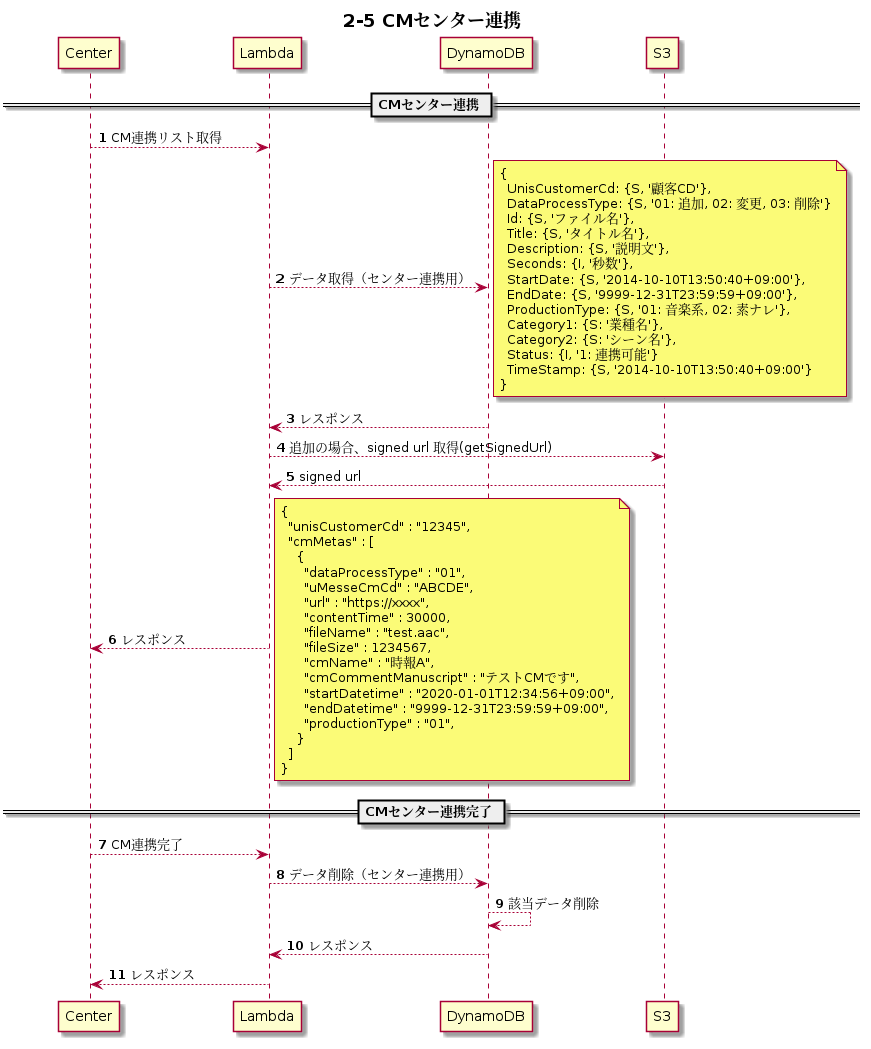

The diagram above was rendered by PlantUML. Its source (embedded in the PNG):
@startuml s2-5

participant Center order 1
participant Lambda order 2
participant DynamoDB order 3
participant S3 order 4
skinparam ParticipantPadding 50
autonumber

title ** 2-5 CMセンター連携 **

== CMセンター連携 ==
Center --> Lambda: CM連携リスト取得
Lambda --> DynamoDB: データ取得（センター連携用）
note right
{
  UnisCustomerCd: {S, '顧客CD'},
  DataProcessType: {S, '01: 追加, 02: 変更, 03: 削除'}
  Id: {S, 'ファイル名'},
  Title: {S, 'タイトル名'},
  Description: {S, '説明文'},
  Seconds: {I, '秒数'},
  StartDate: {S, '2014-10-10T13:50:40+09:00'},
  EndDate: {S, '9999-12-31T23:59:59+09:00'},
  ProductionType: {S, '01: 音楽系, 02: 素ナレ'},
  Category1: {S: '業種名'},
  Category2: {S: 'シーン名'},
  Status: {I, '1: 連携可能'}
  TimeStamp: {S, '2014-10-10T13:50:40+09:00'}
}
end note
Lambda <-- DynamoDB: レスポンス
Lambda --> S3: 追加の場合、signed url 取得(getSignedUrl)
Lambda <-- S3: signed url
Center <-- Lambda: レスポンス
note right
{
  "unisCustomerCd" : "12345",
  "cmMetas" : [
    {
      "dataProcessType" : "01",
      "uMesseCmCd" : "ABCDE",
      "url" : "https://xxxx",
      "contentTime" : 30000,
      "fileName" : "test.aac",
      "fileSize" : 1234567,
      "cmName" : "時報A",
      "cmCommentManuscript" : "テストCMです",
      "startDatetime" : "2020-01-01T12:34:56+09:00",
      "endDatetime" : "9999-12-31T23:59:59+09:00",
      "productionType" : "01",
    }
  ]
}
end note

== CMセンター連携完了 ==
Center --> Lambda: CM連携完了
Lambda --> DynamoDB: データ削除（センター連携用）
DynamoDB --> DynamoDB: 該当データ削除
Lambda <-- DynamoDB: レスポンス
Center <-- Lambda: レスポンス

@enduml